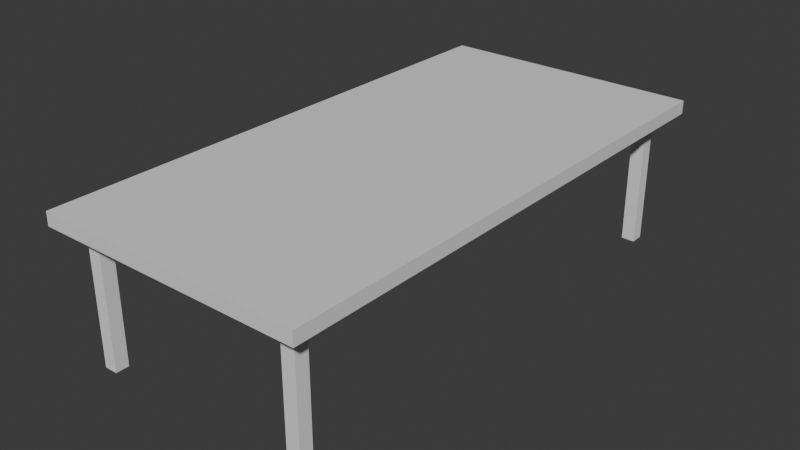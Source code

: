 # Source: Table1.blend  (saved by Blender 4.2.66; exported with 4.5.12 LTS)
import bpy
from mathutils import Matrix  # noqa: F401  (used for matrix-valued properties, if any)

bpy.ops.wm.read_factory_settings(use_empty=True)
scene = bpy.context.scene
scene.name = 'Scene'

# ---- collections
col_table = bpy.data.collections.new('Table'); scene.collection.children.link(col_table)

# ---- materials (node trees are filled in below, after node groups)
mat_material = bpy.data.materials.new('Material')
mat_material.alpha_threshold = 0.0
mat_material.use_transparent_shadow = False
mat_material.roughness = 0.5
mat_material.line_color = (0.0, 0.0, 0.0, 1.0)

# ---- material node trees
mat_material.use_nodes = True; mat_material.node_tree.nodes.clear()
_N = mat_material.node_tree.nodes; _L = mat_material.node_tree.links
n0 = _N.new('ShaderNodeOutputMaterial'); n0.name = 'Material Output'; n0.location = (300, 300)
n1 = _N.new('ShaderNodeBsdfPrincipled'); n1.name = 'Principled BSDF'; n1.location = (10, 300)
n1.inputs[3].default_value = 1.45
_L.new(n1.outputs[0], n0.inputs[0])
n0.is_active_output = True

# ---- world
world_world = bpy.data.worlds.new('World'); scene.world = world_world
world_world.use_nodes = True; world_world.node_tree.nodes.clear()
_N = world_world.node_tree.nodes; _L = world_world.node_tree.links
n0 = _N.new('ShaderNodeOutputWorld'); n0.name = 'World Output'; n0.location = (300, 300)
n1 = _N.new('ShaderNodeBackground'); n1.name = 'Background'; n1.location = (10, 300)
n1.inputs[0].default_value = (0.05088, 0.05088, 0.05088, 1.0)
_L.new(n1.outputs[0], n0.inputs[0])
n0.is_active_output = True
world_world.color = (0.05088, 0.05088, 0.05088)
world_world.sun_shadow_jitter_overblur = 0.0

# ---- meshes
me_cube = bpy.data.meshes.new('Cube')
me_cube.from_pydata([(1.0, 2.0, 0.05), (1.0, 2.0, -0.05), (1.0, -2.0, 0.05), (1.0, -2.0, -0.05), (-1.0, 2.0, 0.05), (-1.0, 2.0, -0.05), (-1.0, -2.0, 0.05), (-1.0, -2.0, -0.05)], [], [(0, 4, 6, 2), (3, 2, 6, 7), (7, 6, 4, 5), (5, 1, 3, 7), (1, 0, 2, 3), (5, 4, 0, 1)])
_uv = me_cube.uv_layers.new(name='UVMap')
_uv.uv.foreach_set('vector', [0.625, 0.5, 0.875, 0.5, 0.875, 0.75, 0.625, 0.75, 0.375, 0.75, 0.625, 0.75, 0.625, 1.0, 0.375, 1.0, 0.375, 0.0, 0.625, 0.0, 0.625, 0.25, 0.375, 0.25, 0.125, 0.5, 0.375, 0.5, 0.375, 0.75, 0.125, 0.75, 0.375, 0.5, 0.625, 0.5, 0.625, 0.75, 0.375, 0.75, 0.375, 0.25, 0.625, 0.25, 0.625, 0.5, 0.375, 0.5])
me_cube.materials.append(mat_material)
me_cube.use_mirror_vertex_groups = False
me_cube.update()
me_cube_002 = bpy.data.meshes.new('Cube.002')
me_cube_002.from_pydata([(-0.05, -0.05, -1.192e-07), (-0.05, -0.05, 1.0), (-0.05, 0.05, -1.192e-07), (-0.05, 0.05, 1.0), (0.05, -0.05, -1.192e-07), (0.05, -0.05, 1.0), (0.05, 0.05, -1.192e-07), (0.05, 0.05, 1.0)], [], [(0, 1, 3, 2), (2, 3, 7, 6), (6, 7, 5, 4), (4, 5, 1, 0), (2, 6, 4, 0), (7, 3, 1, 5)])
_uv = me_cube_002.uv_layers.new(name='UVMap')
_uv.uv.foreach_set('vector', [0.375, 0.0, 0.625, 0.0, 0.625, 0.25, 0.375, 0.25, 0.375, 0.25, 0.625, 0.25, 0.625, 0.5, 0.375, 0.5, 0.375, 0.5, 0.625, 0.5, 0.625, 0.75, 0.375, 0.75, 0.375, 0.75, 0.625, 0.75, 0.625, 1.0, 0.375, 1.0, 0.125, 0.5, 0.375, 0.5, 0.375, 0.75, 0.125, 0.75, 0.625, 0.5, 0.875, 0.5, 0.875, 0.75, 0.625, 0.75])
me_cube_002.update()
me_cube_003 = bpy.data.meshes.new('Cube.003')
me_cube_003.from_pydata([(-0.05, -0.05, -1.192e-07), (-0.05, -0.05, 1.0), (-0.05, 0.05, -1.192e-07), (-0.05, 0.05, 1.0), (0.05, -0.05, -1.192e-07), (0.05, -0.05, 1.0), (0.05, 0.05, -1.192e-07), (0.05, 0.05, 1.0)], [], [(0, 1, 3, 2), (2, 3, 7, 6), (6, 7, 5, 4), (4, 5, 1, 0), (2, 6, 4, 0), (7, 3, 1, 5)])
_uv = me_cube_003.uv_layers.new(name='UVMap')
_uv.uv.foreach_set('vector', [0.375, 0.0, 0.625, 0.0, 0.625, 0.25, 0.375, 0.25, 0.375, 0.25, 0.625, 0.25, 0.625, 0.5, 0.375, 0.5, 0.375, 0.5, 0.625, 0.5, 0.625, 0.75, 0.375, 0.75, 0.375, 0.75, 0.625, 0.75, 0.625, 1.0, 0.375, 1.0, 0.125, 0.5, 0.375, 0.5, 0.375, 0.75, 0.125, 0.75, 0.625, 0.5, 0.875, 0.5, 0.875, 0.75, 0.625, 0.75])
me_cube_003.update()
me_cube_004 = bpy.data.meshes.new('Cube.004')
me_cube_004.from_pydata([(-0.05, -0.05, -1.192e-07), (-0.05, -0.05, 1.0), (-0.05, 0.05, -1.192e-07), (-0.05, 0.05, 1.0), (0.05, -0.05, -1.192e-07), (0.05, -0.05, 1.0), (0.05, 0.05, -1.192e-07), (0.05, 0.05, 1.0)], [], [(0, 1, 3, 2), (2, 3, 7, 6), (6, 7, 5, 4), (4, 5, 1, 0), (2, 6, 4, 0), (7, 3, 1, 5)])
_uv = me_cube_004.uv_layers.new(name='UVMap')
_uv.uv.foreach_set('vector', [0.375, 0.0, 0.625, 0.0, 0.625, 0.25, 0.375, 0.25, 0.375, 0.25, 0.625, 0.25, 0.625, 0.5, 0.375, 0.5, 0.375, 0.5, 0.625, 0.5, 0.625, 0.75, 0.375, 0.75, 0.375, 0.75, 0.625, 0.75, 0.625, 1.0, 0.375, 1.0, 0.125, 0.5, 0.375, 0.5, 0.375, 0.75, 0.125, 0.75, 0.625, 0.5, 0.875, 0.5, 0.875, 0.75, 0.625, 0.75])
me_cube_004.update()
me_cube_005 = bpy.data.meshes.new('Cube.005')
me_cube_005.from_pydata([(-0.05, -0.05, -1.192e-07), (-0.05, -0.05, 1.0), (-0.05, 0.05, -1.192e-07), (-0.05, 0.05, 1.0), (0.05, -0.05, -1.192e-07), (0.05, -0.05, 1.0), (0.05, 0.05, -1.192e-07), (0.05, 0.05, 1.0)], [], [(0, 1, 3, 2), (2, 3, 7, 6), (6, 7, 5, 4), (4, 5, 1, 0), (2, 6, 4, 0), (7, 3, 1, 5)])
_uv = me_cube_005.uv_layers.new(name='UVMap')
_uv.uv.foreach_set('vector', [0.375, 0.0, 0.625, 0.0, 0.625, 0.25, 0.375, 0.25, 0.375, 0.25, 0.625, 0.25, 0.625, 0.5, 0.375, 0.5, 0.375, 0.5, 0.625, 0.5, 0.625, 0.75, 0.375, 0.75, 0.375, 0.75, 0.625, 0.75, 0.625, 1.0, 0.375, 1.0, 0.125, 0.5, 0.375, 0.5, 0.375, 0.75, 0.125, 0.75, 0.625, 0.5, 0.875, 0.5, 0.875, 0.75, 0.625, 0.75])
me_cube_005.update()

# ---- objects
ob_surface = bpy.data.objects.new('Surface', me_cube)
ob_leg_001 = bpy.data.objects.new('Leg.001', me_cube_002)
ob_leg_002 = bpy.data.objects.new('Leg.002', me_cube_003)
ob_leg_003 = bpy.data.objects.new('Leg.003', me_cube_004)
ob_leg_004 = bpy.data.objects.new('Leg.004', me_cube_005)

# ---- transforms, parenting, visibility, modifiers, constraints
ob_surface.location = (0.0, 0.0, 1.05)
ob_surface.lock_rotations_4d = False
ob_surface.empty_display_type = 'ARROWS'
ob_surface.lineart.crease_threshold = 0.0
ob_leg_001.location = (0.8, -1.8, 0.0)
ob_leg_002.location = (0.8, 1.8, 0.0)
ob_leg_003.location = (-0.8, 1.8, 0.0)
ob_leg_004.location = (-0.8, -1.8, 0.0)

# ---- collection membership
col_table.objects.link(ob_surface)
col_table.objects.link(ob_leg_001)
col_table.objects.link(ob_leg_002)
col_table.objects.link(ob_leg_003)
col_table.objects.link(ob_leg_004)

# ---- scene / render settings (as saved in the file)
scene.frame_start = 1; scene.frame_end = 250; scene.frame_set(1)
scene.render.engine = 'BLENDER_EEVEE_NEXT'
bpy.context.view_layer.update()

# ---- added for rendering (the .blend has no active camera and no usable light): camera, sun
cam_auto = bpy.data.cameras.new('AutoCamera')
cam_auto.lens = 50.0
cam_auto.sensor_width = 36.0
cam_auto.clip_end = 1000.0
ob_auto_camera = bpy.data.objects.new('AutoCamera', cam_auto)
scene.collection.objects.link(ob_auto_camera)
ob_auto_camera.location = (4.26106, -5.11327, 3.95885)
ob_auto_camera.rotation_euler = (1.09748, -7.21219e-08, 0.694738)
scene.camera = ob_auto_camera
light_auto_sun = bpy.data.lights.new('AutoSun', 'SUN')
light_auto_sun.energy = 3.0
light_auto_sun.angle = 0.0523599
ob_auto_sun = bpy.data.objects.new('AutoSun', light_auto_sun)
scene.collection.objects.link(ob_auto_sun)
ob_auto_sun.rotation_euler = (0.872665, 0.174533, 0.523599)
bpy.context.view_layer.update()
